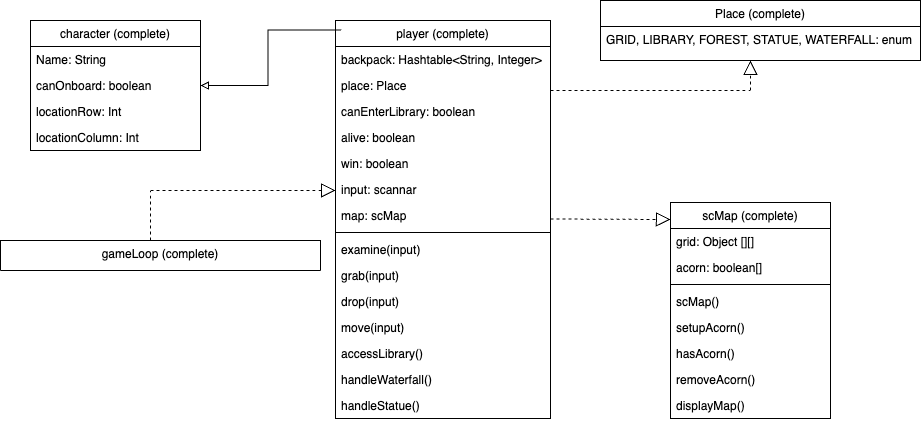

The diagram above was exported from draw.io. Its source (the exported page's mxGraphModel, read from the mxfile embedded in the PNG):
<mxGraphModel dx="1224" dy="624" grid="1" gridSize="10" guides="1" tooltips="1" connect="1" arrows="1" fold="1" page="1" pageScale="1" pageWidth="1654" pageHeight="1169" math="0" shadow="0">
  <root>
    <mxCell id="WIyWlLk6GJQsqaUBKTNV-0" />
    <mxCell id="WIyWlLk6GJQsqaUBKTNV-1" parent="WIyWlLk6GJQsqaUBKTNV-0" />
    <mxCell id="zkfFHV4jXpPFQw0GAbJ--0" value="character (complete)" style="swimlane;fontStyle=0;align=center;verticalAlign=top;childLayout=stackLayout;horizontal=1;startSize=26;horizontalStack=0;resizeParent=1;resizeLast=0;collapsible=1;marginBottom=0;rounded=0;shadow=0;strokeWidth=1;" parent="WIyWlLk6GJQsqaUBKTNV-1" vertex="1">
      <mxGeometry x="120" y="170" width="170" height="130" as="geometry">
        <mxRectangle x="220" y="120" width="160" height="26" as="alternateBounds" />
      </mxGeometry>
    </mxCell>
    <mxCell id="zkfFHV4jXpPFQw0GAbJ--1" value="Name: String" style="text;align=left;verticalAlign=top;spacingLeft=4;spacingRight=4;overflow=hidden;rotatable=0;points=[[0,0.5],[1,0.5]];portConstraint=eastwest;" parent="zkfFHV4jXpPFQw0GAbJ--0" vertex="1">
      <mxGeometry y="26" width="170" height="26" as="geometry" />
    </mxCell>
    <mxCell id="zkfFHV4jXpPFQw0GAbJ--2" value="canOnboard: boolean" style="text;align=left;verticalAlign=top;spacingLeft=4;spacingRight=4;overflow=hidden;rotatable=0;points=[[0,0.5],[1,0.5]];portConstraint=eastwest;rounded=0;shadow=0;html=0;" parent="zkfFHV4jXpPFQw0GAbJ--0" vertex="1">
      <mxGeometry y="52" width="170" height="26" as="geometry" />
    </mxCell>
    <mxCell id="zkfFHV4jXpPFQw0GAbJ--3" value="locationRow: Int" style="text;align=left;verticalAlign=top;spacingLeft=4;spacingRight=4;overflow=hidden;rotatable=0;points=[[0,0.5],[1,0.5]];portConstraint=eastwest;rounded=0;shadow=0;html=0;" parent="zkfFHV4jXpPFQw0GAbJ--0" vertex="1">
      <mxGeometry y="78" width="170" height="26" as="geometry" />
    </mxCell>
    <mxCell id="XC48tqjaezkmYa4rX8Df-0" value="locationColumn: Int" style="text;align=left;verticalAlign=top;spacingLeft=4;spacingRight=4;overflow=hidden;rotatable=0;points=[[0,0.5],[1,0.5]];portConstraint=eastwest;rounded=0;shadow=0;html=0;" parent="zkfFHV4jXpPFQw0GAbJ--0" vertex="1">
      <mxGeometry y="104" width="170" height="26" as="geometry" />
    </mxCell>
    <mxCell id="zkfFHV4jXpPFQw0GAbJ--17" value="player (complete)" style="swimlane;fontStyle=0;align=center;verticalAlign=top;childLayout=stackLayout;horizontal=1;startSize=26;horizontalStack=0;resizeParent=1;resizeLast=0;collapsible=1;marginBottom=0;rounded=0;shadow=0;strokeWidth=1;" parent="WIyWlLk6GJQsqaUBKTNV-1" vertex="1">
      <mxGeometry x="425" y="170" width="215" height="398" as="geometry">
        <mxRectangle x="550" y="140" width="160" height="26" as="alternateBounds" />
      </mxGeometry>
    </mxCell>
    <mxCell id="zkfFHV4jXpPFQw0GAbJ--19" value="backpack: Hashtable&lt;String, Integer&gt;" style="text;align=left;verticalAlign=top;spacingLeft=4;spacingRight=4;overflow=hidden;rotatable=0;points=[[0,0.5],[1,0.5]];portConstraint=eastwest;rounded=0;shadow=0;html=0;" parent="zkfFHV4jXpPFQw0GAbJ--17" vertex="1">
      <mxGeometry y="26" width="215" height="26" as="geometry" />
    </mxCell>
    <mxCell id="7Gt3z0nuBxG-LJrWTtCI-10" value="place: Place" style="text;align=left;verticalAlign=top;spacingLeft=4;spacingRight=4;overflow=hidden;rotatable=0;points=[[0,0.5],[1,0.5]];portConstraint=eastwest;rounded=0;shadow=0;html=0;" parent="zkfFHV4jXpPFQw0GAbJ--17" vertex="1">
      <mxGeometry y="52" width="215" height="26" as="geometry" />
    </mxCell>
    <mxCell id="7Gt3z0nuBxG-LJrWTtCI-11" value="canEnterLibrary: boolean" style="text;align=left;verticalAlign=top;spacingLeft=4;spacingRight=4;overflow=hidden;rotatable=0;points=[[0,0.5],[1,0.5]];portConstraint=eastwest;rounded=0;shadow=0;html=0;" parent="zkfFHV4jXpPFQw0GAbJ--17" vertex="1">
      <mxGeometry y="78" width="215" height="26" as="geometry" />
    </mxCell>
    <mxCell id="4MktcbCvj96vNSO7s6By-0" value="alive: boolean" style="text;align=left;verticalAlign=top;spacingLeft=4;spacingRight=4;overflow=hidden;rotatable=0;points=[[0,0.5],[1,0.5]];portConstraint=eastwest;rounded=0;shadow=0;html=0;" parent="zkfFHV4jXpPFQw0GAbJ--17" vertex="1">
      <mxGeometry y="104" width="215" height="26" as="geometry" />
    </mxCell>
    <mxCell id="XC48tqjaezkmYa4rX8Df-144" value="win: boolean" style="text;align=left;verticalAlign=top;spacingLeft=4;spacingRight=4;overflow=hidden;rotatable=0;points=[[0,0.5],[1,0.5]];portConstraint=eastwest;rounded=0;shadow=0;html=0;" parent="zkfFHV4jXpPFQw0GAbJ--17" vertex="1">
      <mxGeometry y="130" width="215" height="26" as="geometry" />
    </mxCell>
    <mxCell id="zkfFHV4jXpPFQw0GAbJ--24" value="input: scannar" style="text;align=left;verticalAlign=top;spacingLeft=4;spacingRight=4;overflow=hidden;rotatable=0;points=[[0,0.5],[1,0.5]];portConstraint=eastwest;" parent="zkfFHV4jXpPFQw0GAbJ--17" vertex="1">
      <mxGeometry y="156" width="215" height="26" as="geometry" />
    </mxCell>
    <mxCell id="zkfFHV4jXpPFQw0GAbJ--25" value="map: scMap" style="text;align=left;verticalAlign=top;spacingLeft=4;spacingRight=4;overflow=hidden;rotatable=0;points=[[0,0.5],[1,0.5]];portConstraint=eastwest;" parent="zkfFHV4jXpPFQw0GAbJ--17" vertex="1">
      <mxGeometry y="182" width="215" height="26" as="geometry" />
    </mxCell>
    <mxCell id="zkfFHV4jXpPFQw0GAbJ--23" value="" style="line;html=1;strokeWidth=1;align=left;verticalAlign=middle;spacingTop=-1;spacingLeft=3;spacingRight=3;rotatable=0;labelPosition=right;points=[];portConstraint=eastwest;" parent="zkfFHV4jXpPFQw0GAbJ--17" vertex="1">
      <mxGeometry y="208" width="215" height="8" as="geometry" />
    </mxCell>
    <mxCell id="XC48tqjaezkmYa4rX8Df-26" value="examine(input)" style="text;align=left;verticalAlign=top;spacingLeft=4;spacingRight=4;overflow=hidden;rotatable=0;points=[[0,0.5],[1,0.5]];portConstraint=eastwest;" parent="zkfFHV4jXpPFQw0GAbJ--17" vertex="1">
      <mxGeometry y="216" width="215" height="26" as="geometry" />
    </mxCell>
    <mxCell id="XC48tqjaezkmYa4rX8Df-27" value="grab(input)" style="text;align=left;verticalAlign=top;spacingLeft=4;spacingRight=4;overflow=hidden;rotatable=0;points=[[0,0.5],[1,0.5]];portConstraint=eastwest;" parent="zkfFHV4jXpPFQw0GAbJ--17" vertex="1">
      <mxGeometry y="242" width="215" height="26" as="geometry" />
    </mxCell>
    <mxCell id="SJ9Vk9FHj3mSF7-M4gVc-6" value="drop(input)" style="text;align=left;verticalAlign=top;spacingLeft=4;spacingRight=4;overflow=hidden;rotatable=0;points=[[0,0.5],[1,0.5]];portConstraint=eastwest;rounded=0;shadow=0;html=0;" vertex="1" parent="zkfFHV4jXpPFQw0GAbJ--17">
      <mxGeometry y="268" width="215" height="26" as="geometry" />
    </mxCell>
    <mxCell id="SJ9Vk9FHj3mSF7-M4gVc-7" value="move(input)&#10;" style="text;align=left;verticalAlign=top;spacingLeft=4;spacingRight=4;overflow=hidden;rotatable=0;points=[[0,0.5],[1,0.5]];portConstraint=eastwest;rounded=0;shadow=0;html=0;" vertex="1" parent="zkfFHV4jXpPFQw0GAbJ--17">
      <mxGeometry y="294" width="215" height="26" as="geometry" />
    </mxCell>
    <mxCell id="SJ9Vk9FHj3mSF7-M4gVc-8" value="accessLibrary()" style="text;align=left;verticalAlign=top;spacingLeft=4;spacingRight=4;overflow=hidden;rotatable=0;points=[[0,0.5],[1,0.5]];portConstraint=eastwest;rounded=0;shadow=0;html=0;" vertex="1" parent="zkfFHV4jXpPFQw0GAbJ--17">
      <mxGeometry y="320" width="215" height="26" as="geometry" />
    </mxCell>
    <mxCell id="SJ9Vk9FHj3mSF7-M4gVc-9" value="handleWaterfall()" style="text;align=left;verticalAlign=top;spacingLeft=4;spacingRight=4;overflow=hidden;rotatable=0;points=[[0,0.5],[1,0.5]];portConstraint=eastwest;rounded=0;shadow=0;html=0;" vertex="1" parent="zkfFHV4jXpPFQw0GAbJ--17">
      <mxGeometry y="346" width="215" height="26" as="geometry" />
    </mxCell>
    <mxCell id="SJ9Vk9FHj3mSF7-M4gVc-10" value="handleStatue()" style="text;align=left;verticalAlign=top;spacingLeft=4;spacingRight=4;overflow=hidden;rotatable=0;points=[[0,0.5],[1,0.5]];portConstraint=eastwest;rounded=0;shadow=0;html=0;" vertex="1" parent="zkfFHV4jXpPFQw0GAbJ--17">
      <mxGeometry y="372" width="215" height="26" as="geometry" />
    </mxCell>
    <mxCell id="XC48tqjaezkmYa4rX8Df-87" style="edgeStyle=orthogonalEdgeStyle;rounded=0;orthogonalLoop=1;jettySize=auto;html=1;entryX=0.027;entryY=0.024;entryDx=0;entryDy=0;entryPerimeter=0;endArrow=none;endFill=0;startArrow=block;startFill=0;" parent="WIyWlLk6GJQsqaUBKTNV-1" source="zkfFHV4jXpPFQw0GAbJ--0" target="zkfFHV4jXpPFQw0GAbJ--17" edge="1">
      <mxGeometry relative="1" as="geometry" />
    </mxCell>
    <mxCell id="4MktcbCvj96vNSO7s6By-14" value="scMap (complete)" style="swimlane;fontStyle=0;align=center;verticalAlign=top;childLayout=stackLayout;horizontal=1;startSize=26;horizontalStack=0;resizeParent=1;resizeLast=0;collapsible=1;marginBottom=0;rounded=0;shadow=0;strokeWidth=1;" parent="WIyWlLk6GJQsqaUBKTNV-1" vertex="1">
      <mxGeometry x="760" y="352" width="160" height="216" as="geometry">
        <mxRectangle x="550" y="140" width="160" height="26" as="alternateBounds" />
      </mxGeometry>
    </mxCell>
    <mxCell id="4MktcbCvj96vNSO7s6By-15" value="grid: Object [][]" style="text;align=left;verticalAlign=top;spacingLeft=4;spacingRight=4;overflow=hidden;rotatable=0;points=[[0,0.5],[1,0.5]];portConstraint=eastwest;rounded=0;shadow=0;html=0;" parent="4MktcbCvj96vNSO7s6By-14" vertex="1">
      <mxGeometry y="26" width="160" height="26" as="geometry" />
    </mxCell>
    <mxCell id="4MktcbCvj96vNSO7s6By-16" value="acorn: boolean[]" style="text;align=left;verticalAlign=top;spacingLeft=4;spacingRight=4;overflow=hidden;rotatable=0;points=[[0,0.5],[1,0.5]];portConstraint=eastwest;rounded=0;shadow=0;html=0;" parent="4MktcbCvj96vNSO7s6By-14" vertex="1">
      <mxGeometry y="52" width="160" height="26" as="geometry" />
    </mxCell>
    <mxCell id="4MktcbCvj96vNSO7s6By-20" value="" style="line;html=1;strokeWidth=1;align=left;verticalAlign=middle;spacingTop=-1;spacingLeft=3;spacingRight=3;rotatable=0;labelPosition=right;points=[];portConstraint=eastwest;" parent="4MktcbCvj96vNSO7s6By-14" vertex="1">
      <mxGeometry y="78" width="160" height="8" as="geometry" />
    </mxCell>
    <mxCell id="4MktcbCvj96vNSO7s6By-21" value="scMap()" style="text;align=left;verticalAlign=top;spacingLeft=4;spacingRight=4;overflow=hidden;rotatable=0;points=[[0,0.5],[1,0.5]];portConstraint=eastwest;" parent="4MktcbCvj96vNSO7s6By-14" vertex="1">
      <mxGeometry y="86" width="160" height="26" as="geometry" />
    </mxCell>
    <mxCell id="4MktcbCvj96vNSO7s6By-22" value="setupAcorn()" style="text;align=left;verticalAlign=top;spacingLeft=4;spacingRight=4;overflow=hidden;rotatable=0;points=[[0,0.5],[1,0.5]];portConstraint=eastwest;" parent="4MktcbCvj96vNSO7s6By-14" vertex="1">
      <mxGeometry y="112" width="160" height="26" as="geometry" />
    </mxCell>
    <mxCell id="SJ9Vk9FHj3mSF7-M4gVc-27" value="hasAcorn()&#10;" style="text;align=left;verticalAlign=top;spacingLeft=4;spacingRight=4;overflow=hidden;rotatable=0;points=[[0,0.5],[1,0.5]];portConstraint=eastwest;" vertex="1" parent="4MktcbCvj96vNSO7s6By-14">
      <mxGeometry y="138" width="160" height="26" as="geometry" />
    </mxCell>
    <mxCell id="SJ9Vk9FHj3mSF7-M4gVc-28" value="removeAcorn()" style="text;align=left;verticalAlign=top;spacingLeft=4;spacingRight=4;overflow=hidden;rotatable=0;points=[[0,0.5],[1,0.5]];portConstraint=eastwest;" vertex="1" parent="4MktcbCvj96vNSO7s6By-14">
      <mxGeometry y="164" width="160" height="26" as="geometry" />
    </mxCell>
    <mxCell id="SJ9Vk9FHj3mSF7-M4gVc-29" value="displayMap()" style="text;align=left;verticalAlign=top;spacingLeft=4;spacingRight=4;overflow=hidden;rotatable=0;points=[[0,0.5],[1,0.5]];portConstraint=eastwest;" vertex="1" parent="4MktcbCvj96vNSO7s6By-14">
      <mxGeometry y="190" width="160" height="26" as="geometry" />
    </mxCell>
    <mxCell id="SJ9Vk9FHj3mSF7-M4gVc-15" value="gameLoop (complete)" style="swimlane;fontStyle=0;align=center;verticalAlign=top;childLayout=stackLayout;horizontal=1;startSize=30;horizontalStack=0;resizeParent=1;resizeLast=0;collapsible=1;marginBottom=0;rounded=0;shadow=0;strokeWidth=1;" vertex="1" parent="WIyWlLk6GJQsqaUBKTNV-1">
      <mxGeometry x="90" y="390" width="320" height="30" as="geometry">
        <mxRectangle x="550" y="140" width="160" height="26" as="alternateBounds" />
      </mxGeometry>
    </mxCell>
    <mxCell id="SJ9Vk9FHj3mSF7-M4gVc-25" value="Place (complete)" style="swimlane;fontStyle=0;align=center;verticalAlign=top;childLayout=stackLayout;horizontal=1;startSize=26;horizontalStack=0;resizeParent=1;resizeLast=0;collapsible=1;marginBottom=0;rounded=0;shadow=0;strokeWidth=1;" vertex="1" parent="WIyWlLk6GJQsqaUBKTNV-1">
      <mxGeometry x="690" y="150" width="320" height="60" as="geometry">
        <mxRectangle x="550" y="140" width="160" height="26" as="alternateBounds" />
      </mxGeometry>
    </mxCell>
    <mxCell id="SJ9Vk9FHj3mSF7-M4gVc-26" value="GRID, LIBRARY, FOREST, STATUE, WATERFALL: enum" style="text;align=left;verticalAlign=top;spacingLeft=4;spacingRight=4;overflow=hidden;rotatable=0;points=[[0,0.5],[1,0.5]];portConstraint=eastwest;rounded=0;shadow=0;html=0;" vertex="1" parent="SJ9Vk9FHj3mSF7-M4gVc-25">
      <mxGeometry y="26" width="320" height="26" as="geometry" />
    </mxCell>
    <mxCell id="SJ9Vk9FHj3mSF7-M4gVc-33" value="" style="endArrow=block;dashed=1;endFill=0;endSize=12;html=1;rounded=0;" edge="1" parent="WIyWlLk6GJQsqaUBKTNV-1">
      <mxGeometry width="160" relative="1" as="geometry">
        <mxPoint x="240" y="340" as="sourcePoint" />
        <mxPoint x="425" y="340" as="targetPoint" />
      </mxGeometry>
    </mxCell>
    <mxCell id="SJ9Vk9FHj3mSF7-M4gVc-37" value="" style="endArrow=none;dashed=1;html=1;rounded=0;" edge="1" parent="WIyWlLk6GJQsqaUBKTNV-1">
      <mxGeometry width="50" height="50" relative="1" as="geometry">
        <mxPoint x="240" y="390" as="sourcePoint" />
        <mxPoint x="240" y="340" as="targetPoint" />
      </mxGeometry>
    </mxCell>
    <mxCell id="SJ9Vk9FHj3mSF7-M4gVc-38" value="" style="endArrow=block;dashed=1;endFill=0;endSize=12;html=1;rounded=0;" edge="1" parent="WIyWlLk6GJQsqaUBKTNV-1">
      <mxGeometry width="160" relative="1" as="geometry">
        <mxPoint x="840" y="240" as="sourcePoint" />
        <mxPoint x="840" y="210" as="targetPoint" />
      </mxGeometry>
    </mxCell>
    <mxCell id="SJ9Vk9FHj3mSF7-M4gVc-39" value="" style="endArrow=none;dashed=1;html=1;rounded=0;" edge="1" parent="WIyWlLk6GJQsqaUBKTNV-1">
      <mxGeometry width="50" height="50" relative="1" as="geometry">
        <mxPoint x="640" y="240" as="sourcePoint" />
        <mxPoint x="840" y="240" as="targetPoint" />
      </mxGeometry>
    </mxCell>
    <mxCell id="SJ9Vk9FHj3mSF7-M4gVc-40" value="" style="endArrow=block;dashed=1;endFill=0;endSize=12;html=1;rounded=0;" edge="1" parent="WIyWlLk6GJQsqaUBKTNV-1">
      <mxGeometry width="160" relative="1" as="geometry">
        <mxPoint x="640" y="368.5" as="sourcePoint" />
        <mxPoint x="760" y="369" as="targetPoint" />
      </mxGeometry>
    </mxCell>
  </root>
</mxGraphModel>